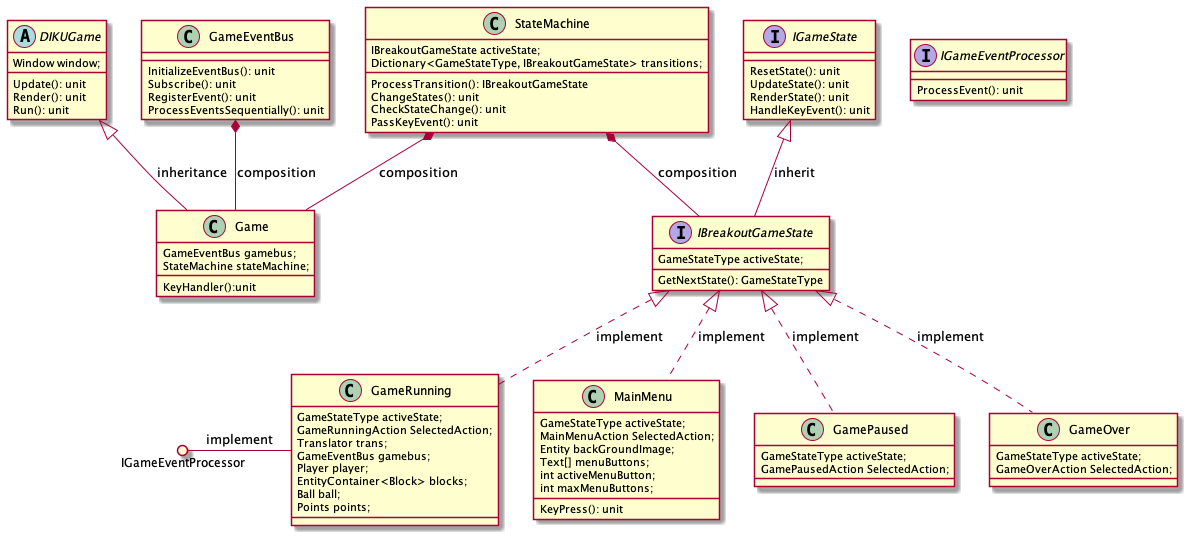

The diagram above was rendered by PlantUML. Its source (embedded in the PNG):
@startuml Breakout1

abstract class DIKUGame {
    Window window;
    Update(): unit
    Render(): unit
    Run(): unit
}

class Game {
    GameEventBus gamebus;
    StateMachine stateMachine;
    KeyHandler():unit
}

class GameEventBus {
    InitializeEventBus(): unit
    Subscribe(): unit
    RegisterEvent(): unit
    ProcessEventsSequentially(): unit
}

class StateMachine {
    IBreakoutGameState activeState;
    Dictionary<GameStateType, IBreakoutGameState> transitions;
    ProcessTransition(): IBreakoutGameState
    ChangeStates(): unit
    CheckStateChange(): unit
    PassKeyEvent(): unit
}

class MainMenu {
    GameStateType activeState;
    MainMenuAction SelectedAction;
    Entity backGroundImage;
    Text[] menuButtons;
    int activeMenuButton;
    int maxMenuButtons;
    KeyPress(): unit
}

class GameRunning {
    GameStateType activeState;
    GameRunningAction SelectedAction;
    Translator trans;
    GameEventBus gamebus;
    Player player;
    EntityContainer<Block> blocks;
    Ball ball;
    Points points;

}

class GamePaused {
    GameStateType activeState;
    GamePausedAction SelectedAction; 
}

class GameOver {
    GameStateType activeState;
    GameOverAction SelectedAction; 
}

interface IGameEventProcessor {
    ProcessEvent(): unit
}

interface IBreakoutGameState {
    GameStateType activeState;
    GetNextState(): GameStateType
}

interface IGameState {
    ResetState(): unit
    UpdateState(): unit
    RenderState(): unit
    HandleKeyEvent(): unit
}


GameEventBus *-- Game : composition
StateMachine *-- Game : composition
StateMachine *-- IBreakoutGameState : composition

DIKUGame <|-- Game : inheritance

IGameEventProcessor (). GameRunning : implement
IGameState <|-- IBreakoutGameState : inherit 
IBreakoutGameState <|.. GameRunning : implement
IBreakoutGameState <|.. MainMenu : implement
IBreakoutGameState <|.. GamePaused : implement
IBreakoutGameState <|.. GameOver : implement 


@enduml